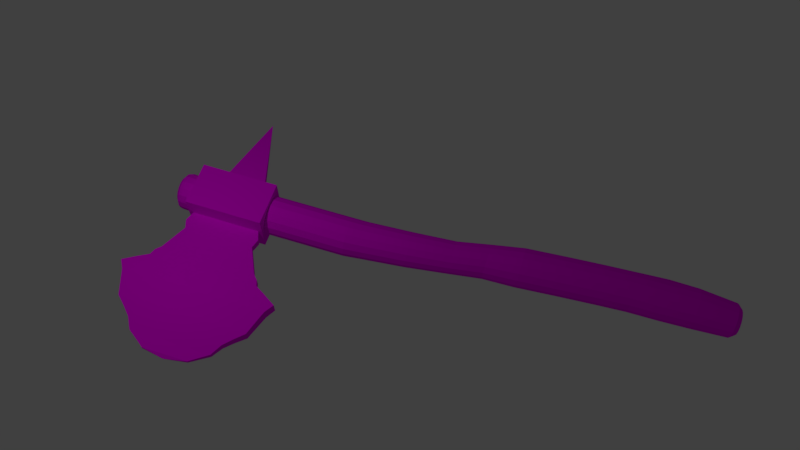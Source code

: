 # Source: tomahawk.blend  (saved by Blender 2.79.0; exported with 4.5.12 LTS)
import bpy
from mathutils import Matrix  # noqa: F401  (used for matrix-valued properties, if any)

bpy.ops.wm.read_factory_settings(use_empty=True)
scene = bpy.context.scene
scene.name = 'Scene'

# ---- collections
col_collection_1 = bpy.data.collections.new('Collection 1'); scene.collection.children.link(col_collection_1)

# ---- images (referenced by path relative to the original .blend; pixels are not part of the script)
import os
ASSET_DIR = os.environ.get("B2B_ASSET_DIR", "")  # directory of the original .blend (textures are referenced by path, not embedded)
HERE = os.path.dirname(os.path.abspath(__file__))  # packed textures are extracted next to this script under _unpacked/

def load_image(name, relpath, width, height, colorspace="sRGB"):
    """Load a texture the original file referenced (path relative to the .blend, or extracted next to this script)."""
    p = next((c for c in (os.path.join(HERE, relpath), os.path.join(ASSET_DIR, relpath)) if relpath and os.path.exists(c)), "")
    if p:
        img = bpy.data.images.load(p, check_existing=True)
        img.name = name
    else:  # same state as the original file: an image datablock whose file is absent (Cycles renders it pink)
        img = bpy.data.images.new(name, width, height)
        img.source = "FILE"
        img.filepath = "//" + (relpath or name)
    img.colorspace_settings.name = colorspace
    return img
img_colors_png = load_image('colors.png', 'colors.png', 1024, 1024, 'sRGB')

# ---- materials (node trees are filled in below, after node groups)
mat_material_001 = bpy.data.materials.new('Material.001')
mat_material_001.alpha_threshold = 0.0
mat_material_001.roughness = 0.5

# ---- material node trees
mat_material_001.use_nodes = True; mat_material_001.node_tree.nodes.clear()
_N = mat_material_001.node_tree.nodes; _L = mat_material_001.node_tree.links
n0 = _N.new('ShaderNodeOutputMaterial'); n0.name = 'Material Output'; n0.location = (300, 300)
n1 = _N.new('ShaderNodeBsdfDiffuse'); n1.name = 'Diffuse BSDF'; n1.location = (10, 300)
n2 = _N.new('ShaderNodeTexImage'); n2.name = 'Image Texture'; n2.location = (-183, 324)
n2.width = 140
n2.image = img_colors_png
_L.new(n1.outputs[0], n0.inputs[0])
_L.new(n2.outputs[0], n1.inputs[0])
n0.is_active_output = True

# ---- world
world_world = bpy.data.worlds.new('World'); scene.world = world_world
world_world.color = (0.05088, 0.05088, 0.05088)
world_world.use_sun_shadow = False
world_world.sun_shadow_jitter_overblur = 0.0
world_world.cycles.sampling_method = 'MANUAL'

# ---- cameras
cam_camera_001 = bpy.data.cameras.new('Camera.001')
cam_camera_001.clip_end = 100.0
cam_camera_001.lens = 35.0
cam_camera_001.sensor_width = 32.0
cam_camera_001.sensor_height = 18.0
cam_camera_001.ortho_scale = 7.314
cam_camera_001.dof.focus_distance = 0.0
cam_camera = bpy.data.cameras.new('Camera')
cam_camera.clip_end = 100.0
cam_camera.lens = 35.0
cam_camera.sensor_width = 32.0
cam_camera.sensor_height = 18.0
cam_camera.ortho_scale = 7.314
cam_camera.dof.focus_distance = 0.0

# ---- lights
light_lamp = bpy.data.lights.new('Lamp', 'POINT')
light_lamp.transmission_factor = 0.0
light_lamp.cutoff_distance = 30.0
light_lamp.energy = 100.0
light_lamp.shadow_buffer_clip_start = 1.001
light_lamp.shadow_soft_size = 0.1
light_lamp.shadow_maximum_resolution = 0.006
light_lamp.use_absolute_resolution = True

# ---- meshes
me_plane = bpy.data.meshes.new('Plane')
me_plane.from_pydata([(-0.2211, -0.5224, 18.37), (0.1181, -0.5899, 18.38), (0.4057, -0.7821, 18.38), (0.5978, -1.07, 18.38), (0.6653, -1.409, 18.38), (0.5978, -1.748, 18.38), (0.4057, -2.036, 18.38), (0.1181, -2.228, 18.38), (-0.2211, -2.295, 18.37), (-0.5603, -2.228, 18.37), (-0.8479, -2.036, 18.36), (-1.04, -1.748, 18.36), (-1.108, -1.409, 18.36), (-1.04, -1.07, 18.36), (-0.8479, -0.7821, 18.36), (-0.5603, -0.5899, 18.37), (-0.2112, -0.471, 17.1), (0.128, -0.5385, 17.1), (0.4156, -0.7307, 17.11), (0.6077, -1.018, 17.11), (0.6752, -1.358, 17.11), (0.6077, -1.697, 17.11), (0.4156, -1.984, 17.11), (0.128, -2.243, 17.1), (-0.2112, -2.31, 17.1), (-0.5504, -2.177, 17.09), (-0.838, -1.984, 17.09), (-1.03, -1.697, 17.09), (-1.098, -1.358, 17.09), (-1.03, -1.018, 17.09), (-0.838, -0.7307, 17.09), (-0.5504, -0.5385, 17.09), (-0.2006, -0.4496, 15.74), (0.1386, -0.517, 15.74), (0.4262, -0.7092, 15.75), (0.6183, -0.9968, 15.75), (0.6858, -1.336, 15.75), (0.6183, -1.675, 15.75), (0.4262, -1.963, 15.75), (0.1386, -2.155, 15.74), (-0.2006, -2.223, 15.74), (-0.5398, -2.155, 15.73), (-0.8274, -1.963, 15.73), (-1.02, -1.675, 15.73), (-1.087, -1.336, 15.73), (-1.02, -0.9968, 15.73), (-0.8274, -0.7092, 15.73), (-0.5398, -0.517, 15.73), (-0.1904, -0.3636, 14.42), (0.1488, -0.4311, 14.43), (0.4364, -0.6233, 14.43), (0.6286, -0.9109, 14.43), (0.696, -1.25, 14.43), (0.6286, -1.589, 14.43), (0.4364, -1.877, 14.43), (0.1488, -2.069, 14.43), (-0.1904, -2.137, 14.42), (-0.5296, -2.069, 14.42), (-0.8172, -1.877, 14.41), (-1.009, -1.589, 14.41), (-1.077, -1.25, 14.41), (-1.009, -0.9109, 14.41), (-0.8172, -0.6233, 14.41), (-0.5296, -0.4311, 14.42), (-0.1773, -0.2347, 12.75), (0.1619, -0.3022, 12.75), (0.4495, -0.4944, 12.75), (0.6416, -0.782, 12.76), (0.7091, -1.121, 12.76), (0.6416, -1.46, 12.76), (0.4495, -1.748, 12.75), (0.1619, -1.94, 12.75), (-0.1773, -2.008, 12.75), (-0.5165, -1.94, 12.74), (-0.8041, -1.748, 12.74), (-0.9962, -1.46, 12.74), (-1.064, -1.121, 12.73), (-0.9962, -0.782, 12.74), (-0.8041, -0.4944, 12.74), (-0.5165, -0.3022, 12.74), (-0.1636, -0.08432, 10.98), (0.1756, -0.1518, 10.99), (0.4632, -0.344, 10.99), (0.6554, -0.6316, 11.0), (0.7228, -0.9708, 11.0), (0.6554, -1.31, 11.0), (0.4632, -1.598, 10.99), (0.1756, -1.79, 10.99), (-0.1636, -1.857, 10.98), (-0.5028, -1.79, 10.98), (-0.7904, -1.598, 10.98), (-0.9825, -1.31, 10.97), (-1.05, -0.9708, 10.97), (-0.9825, -0.6316, 10.97), (-0.7904, -0.344, 10.98), (-0.5028, -0.1518, 10.98), (-0.1523, -0.02252, 9.541), (0.1448, -0.08162, 9.545), (0.3966, -0.2499, 9.548), (0.5649, -0.5018, 9.55), (0.624, -0.7989, 9.551), (0.5649, -1.096, 9.55), (0.3966, -1.348, 9.548), (0.1448, -1.516, 9.545), (-0.1523, -1.575, 9.541), (-0.4494, -1.516, 9.537), (-0.7013, -1.348, 9.534), (-0.8696, -1.096, 9.531), (-0.9287, -0.7989, 9.531), (-0.8696, -0.5018, 9.531), (-0.7013, -0.2499, 9.534), (-0.4494, -0.08162, 9.537), (-0.1412, 0.2078, 8.108), (0.141, 0.1517, 8.111), (0.3802, -0.00816, 8.115), (0.54, -0.2474, 8.117), (0.5961, -0.5296, 8.117), (0.54, -0.8117, 8.117), (0.3802, -1.051, 8.115), (0.141, -1.211, 8.111), (-0.1412, -1.267, 8.108), (-0.4233, -1.211, 8.104), (-0.6625, -1.051, 8.101), (-0.8223, -0.8117, 8.099), (-0.8785, -0.5296, 8.098), (-0.8223, -0.2474, 8.099), (-0.6625, -0.008159, 8.101), (-0.4233, 0.1517, 8.104), (-0.1267, 0.4802, 6.255), (0.1764, 0.4199, 6.259), (0.4334, 0.2482, 6.262), (0.6051, -0.008822, 6.265), (0.6654, -0.312, 6.265), (0.6051, -0.6151, 6.265), (0.4334, -0.8721, 6.262), (0.1764, -1.044, 6.259), (-0.1267, -1.104, 6.255), (-0.4299, -1.044, 6.251), (-0.6868, -0.8721, 6.248), (-0.8585, -0.6151, 6.245), (-0.9188, -0.312, 6.244), (-0.8585, -0.008821, 6.245), (-0.6868, 0.2482, 6.248), (-0.4299, 0.4199, 6.251), (-0.1108, 0.7063, 4.208), (0.2095, 0.6426, 4.212), (0.481, 0.4612, 4.216), (0.6624, 0.1896, 4.218), (0.7261, -0.1307, 4.219), (0.6624, -0.4509, 4.218), (0.481, -0.7225, 4.216), (0.2095, -0.9039, 4.212), (-0.1108, -0.9676, 4.208), (-0.431, -0.9039, 4.203), (-0.7025, -0.7225, 4.2), (-0.8839, -0.4509, 4.197), (-0.9477, -0.1307, 4.197), (-0.8839, 0.1896, 4.197), (-0.7025, 0.4612, 4.2), (-0.431, 0.6426, 4.203), (-0.1057, 0.7808, 3.559), (0.2265, 0.7147, 3.564), (0.5082, 0.5265, 3.567), (0.6964, 0.2448, 3.57), (0.7625, -0.08748, 3.571), (0.6964, -0.4198, 3.57), (0.5082, -0.7015, 3.567), (0.2265, -0.8897, 3.564), (-0.1057, -0.9558, 3.559), (-0.438, -0.8897, 3.555), (-0.7196, -0.7015, 3.551), (-0.9078, -0.4198, 3.549), (-0.9739, -0.08748, 3.548), (-0.9078, 0.2448, 3.549), (-0.7196, 0.5265, 3.551), (-0.438, 0.7147, 3.555), (-0.07801, 0.8067, 0.002207), (0.2542, 0.7406, 0.006613), (0.5359, 0.5524, 0.01035), (0.7241, 0.2707, 0.01284), (0.7902, -0.06158, 0.01372), (0.7241, -0.3939, 0.01284), (0.5359, -0.6756, 0.01035), (0.2542, -0.8638, 0.006613), (-0.07801, -0.9299, 0.002207), (-0.4103, -0.8638, -0.002199), (-0.6919, -0.6756, -0.005936), (-0.8801, -0.3939, -0.00843), (-0.9462, -0.06158, -0.009308), (-0.8801, 0.2707, -0.00843), (-0.6919, 0.5524, -0.005936), (-0.4103, 0.7406, -0.002199), (-0.2337, -0.6065, 19.99), (0.05927, -0.6648, 19.99), (0.3077, -0.8308, 19.99), (0.4736, -1.079, 20.0), (0.5319, -1.372, 20.0), (0.4736, -1.665, 20.0), (0.3077, -1.914, 19.99), (0.05927, -2.08, 19.99), (-0.2337, -2.138, 19.99), (-0.5267, -2.08, 19.98), (-0.7751, -1.914, 19.98), (-0.9411, -1.665, 19.98), (-0.9994, -1.372, 19.98), (-0.9411, -1.079, 19.98), (-0.7751, -0.8308, 19.98), (-0.5267, -0.6648, 19.98), (-0.2354, -0.7769, 20.21), (-0.01605, -0.8205, 20.21), (0.1699, -0.9448, 20.21), (0.2942, -1.131, 20.21), (0.3378, -1.35, 20.21), (0.2942, -1.57, 20.21), (0.1699, -1.756, 20.21), (-0.01605, -1.88, 20.21), (-0.2354, -1.923, 20.21), (-0.4548, -1.88, 20.2), (-0.6408, -1.756, 20.2), (-0.765, -1.57, 20.2), (-0.8087, -1.35, 20.2), (-0.765, -1.131, 20.2), (-0.6408, -0.9448, 20.2), (-0.4548, -0.8205, 20.2), (-0.07801, -0.05487, 0.002203), (-0.07544, -0.05538, 0.002237), (-0.07327, -0.05684, 0.002266), (-0.07181, -0.05901, 0.002285), (-0.0713, -0.06158, 0.002293), (-0.07181, -0.06415, 0.002285), (-0.07327, -0.06633, 0.002266), (-0.07544, -0.06778, 0.002237), (-0.07801, -0.06829, 0.002203), (-0.08058, -0.06778, 0.002169), (-0.08275, -0.06633, 0.00214), (-0.08421, -0.06415, 0.002121), (-0.08472, -0.06158, 0.002113), (-0.08421, -0.05901, 0.002121), (-0.08359, -0.05785, 0.002129), (-0.08275, -0.05684, 0.00214), (-0.08058, -0.05538, 0.002169), (0.004543, 0.8408, -3.408), (0.318, 0.7784, -3.406), (0.5838, 0.6008, -3.404), (0.7613, 0.3351, -3.403), (0.8237, 0.02159, -3.402), (0.7613, -0.2919, -3.403), (0.5838, -0.5577, -3.404), (0.318, -0.7352, -3.406), (0.004543, -0.8328, -3.408), (-0.3089, -0.7352, -3.41), (-0.5747, -0.5577, -3.412), (-0.7523, -0.2919, -3.414), (-0.8146, 0.02159, -3.414), (-0.7523, 0.3351, -3.414), (-0.5747, 0.6008, -3.412), (-0.3089, 0.7784, -3.41), (0.008339, 0.8143, -3.895), (0.3218, 0.752, -3.893), (0.5876, 0.5744, -3.891), (0.7651, 0.3087, -3.89), (0.8275, -0.004824, -3.89), (0.7651, -0.3183, -3.89), (0.5876, -0.5841, -3.891), (0.3218, -0.7616, -3.893), (0.008339, -0.824, -3.895), (-0.3051, -0.7616, -3.898), (-0.5709, -0.5841, -3.899), (-0.7485, -0.3183, -3.901), (-0.8108, -0.004824, -3.901), (-0.7485, 0.3087, -3.901), (-0.5709, 0.5744, -3.899), (-0.3051, 0.752, -3.898), (0.009423, 0.7838, -4.035), (0.3078, 0.7245, -4.032), (0.5608, 0.5554, -4.031), (0.7299, 0.3024, -4.03), (0.7892, 0.003981, -4.029), (0.7299, -0.2944, -4.03), (0.5608, -0.5474, -4.031), (0.3078, -0.7165, -4.032), (0.009423, -0.7759, -4.035), (-0.289, -0.7165, -4.037), (-0.542, -0.5474, -4.038), (-0.711, -0.2944, -4.04), (-0.7704, 0.003982, -4.04), (-0.711, 0.3024, -4.04), (-0.542, 0.5554, -4.038), (-0.289, 0.7245, -4.037), (0.01051, 0.5816, -4.174), (0.2383, 0.5363, -4.172), (0.4314, 0.4073, -4.171), (0.5604, 0.2142, -4.17), (0.6058, -0.01363, -4.17), (0.5604, -0.2414, -4.17), (0.4314, -0.4345, -4.171), (0.2383, -0.5636, -4.172), (0.01051, -0.6089, -4.174), (-0.2173, -0.5636, -4.175), (-0.4104, -0.4345, -4.177), (-0.5394, -0.2414, -4.178), (-0.5847, -0.01363, -4.178), (-0.5394, 0.2142, -4.178), (-0.4104, 0.4073, -4.177), (-0.2173, 0.5363, -4.175), (-0.03189, -1.126, -2.62), (-0.2082, -0.98, -2.548), (-0.2216, -0.98, -0.8213), (0.154, -0.9781, -2.545), (0.1406, -0.9781, -0.8186), (0.1703, 1.426, -0.0174), (-0.2995, 3.729, 1.167), (0.1963, 1.432, -3.354), (-0.1969, 1.43, -3.357), (-0.2229, 1.424, -0.0204), (-0.2551, 3.738, -4.538), (-0.178, 0.9699, -3.186), (0.1747, 0.9718, -3.183), (0.2675, 3.733, -4.534), (0.2232, 3.724, 1.171), (0.2015, 3.466, 0.7295), (0.2391, 3.474, -4.093), (-0.2285, 3.471, -4.097), (-0.2661, 3.463, 0.726), (0.1923, 3.187, 0.6288), (0.2283, 3.194, -3.993), (-0.2013, 0.9653, -0.1928), (0.1514, 0.9672, -0.1901), (-0.2199, 3.191, -3.997), (-0.2559, 3.184, 0.6253), (0.1735, 2.963, 0.4173), (0.2063, 2.97, -3.784), (-0.2011, 2.967, -3.787), (-0.2338, 2.96, 0.4142), (-0.207, 1.811, -0.1464), (-0.183, 1.816, -3.23), (0.1803, 1.818, -3.227), (0.1563, 1.813, -0.1436), (-0.3226, 4.081, 1.744), (-0.2692, 4.093, -5.115), (0.2949, 4.097, -5.111), (0.2415, 4.086, 1.749), (-0.3474, 4.492, 1.498), (-0.2978, 4.502, -4.869), (0.3196, 4.506, -4.864), (0.27, 4.496, 1.503), (-0.3384, 4.741, 1.413), (-0.2901, 4.751, -4.782), (0.3106, 4.755, -4.778), (0.2623, 4.745, 1.417), (-0.2938, 5.613, 1.134), (-0.2499, 5.622, -4.502), (0.266, 5.626, -4.498), (0.2221, 5.617, 1.138), (-0.2508, 6.013, 0.7012), (-0.2136, 6.021, -4.067), (0.2229, 6.024, -4.064), (0.1857, 6.016, 0.7045), (-0.2255, 6.354, 0.3699), (-0.1936, 6.36, -3.735), (0.1822, 6.363, -3.732), (0.1502, 6.356, 0.3727), (-0.1555, 6.847, 0.09186), (-0.1278, 6.853, -3.454), (0.1163, 6.855, -3.452), (0.08867, 6.849, 0.09372), (-0.1239, 7.248, -0.496), (-0.1054, 7.251, -2.865), (0.08197, 7.253, -2.863), (0.06351, 7.249, -0.4946), (-0.08689, 7.386, -0.6826), (-0.07135, 7.389, -2.677), (0.07224, 7.39, -2.676), (0.0567, 7.387, -0.6815), (-0.02828, 7.545, -1.564), (-0.02648, 7.545, -1.795), (0.0007118, 7.545, -1.794), (-0.001086, 7.545, -1.564), (-0.01889, 7.559, -1.64), (-0.01829, 7.559, -1.718), (-0.009129, 7.559, -1.718), (-0.009735, 7.559, -1.64), (-1.0, -1.0, 0.0), (1.0, -1.0, 0.0), (-1.0, 1.0, 0.0), (1.0, 1.0, 0.0), (-1.0, -1.0, -3.412), (1.0, -1.0, -3.412), (-1.0, 1.0, -3.412), (1.0, 1.0, -3.412), (-0.2225, -1.137, -2.619), (-0.237, -1.137, -0.7505), (0.1695, -1.135, -2.616), (0.1549, -1.135, -0.7475), (-0.03448, -4.524, -1.69), (-0.03459, -4.524, -1.676), (-0.03143, -4.524, -1.69), (-0.03154, -4.524, -1.676)], [], [(29, 45, 44, 28), (23, 39, 38, 22), (30, 46, 45, 29), (17, 33, 32, 16), (24, 40, 39, 23), (31, 47, 46, 30), (18, 34, 33, 17), (25, 41, 40, 24), (16, 32, 47, 31), (19, 35, 34, 18), (26, 42, 41, 25), (35, 19, 20, 36), (27, 43, 42, 26), (21, 37, 36, 20), (28, 44, 43, 27), (22, 38, 37, 21), (43, 59, 58, 42), (36, 52, 51, 35), (37, 53, 52, 36), (59, 43, 44, 60), (38, 54, 53, 37), (45, 61, 60, 44), (39, 55, 54, 38), (46, 62, 61, 45), (33, 49, 48, 32), (40, 56, 55, 39), (47, 63, 62, 46), (34, 50, 49, 33), (41, 57, 56, 40), (32, 48, 63, 47), (35, 51, 50, 34), (42, 58, 57, 41), (62, 78, 77, 61), (55, 71, 70, 54), (49, 65, 64, 48), (56, 72, 71, 55), (78, 62, 63, 79), (50, 66, 65, 49), (57, 73, 72, 56), (48, 64, 79, 63), (51, 67, 66, 50), (58, 74, 73, 57), (52, 68, 67, 51), (59, 75, 74, 58), (53, 69, 68, 52), (60, 76, 75, 59), (54, 70, 69, 53), (61, 77, 76, 60), (66, 82, 81, 65), (79, 95, 94, 78), (73, 89, 88, 72), (64, 80, 95, 79), (82, 66, 67, 83), (89, 73, 74, 90), (68, 84, 83, 67), (75, 91, 90, 74), (69, 85, 84, 68), (76, 92, 91, 75), (70, 86, 85, 69), (77, 93, 92, 76), (71, 87, 86, 70), (78, 94, 93, 77), (65, 81, 80, 64), (72, 88, 87, 71), (83, 99, 98, 82), (90, 106, 105, 89), (84, 100, 99, 83), (91, 107, 106, 90), (85, 101, 100, 84), (92, 108, 107, 91), (86, 102, 101, 85), (93, 109, 108, 92), (87, 103, 102, 86), (94, 110, 109, 93), (81, 97, 96, 80), (88, 104, 103, 87), (95, 111, 110, 94), (82, 98, 97, 81), (89, 105, 104, 88), (80, 96, 111, 95), (101, 117, 116, 100), (108, 124, 123, 107), (102, 118, 117, 101), (109, 125, 124, 108), (118, 102, 103, 119), (125, 109, 110, 126), (97, 113, 112, 96), (104, 120, 119, 103), (111, 127, 126, 110), (98, 114, 113, 97), (105, 121, 120, 104), (96, 112, 127, 111), (99, 115, 114, 98), (106, 122, 121, 105), (100, 116, 115, 99), (107, 123, 122, 106), (119, 135, 134, 118), (113, 129, 128, 112), (126, 142, 141, 125), (120, 136, 135, 119), (127, 143, 142, 126), (129, 113, 114, 130), (121, 137, 136, 120), (112, 128, 143, 127), (115, 131, 130, 114), (122, 138, 137, 121), (116, 132, 131, 115), (123, 139, 138, 122), (117, 133, 132, 116), (124, 140, 139, 123), (118, 134, 133, 117), (125, 141, 140, 124), (137, 153, 152, 136), (130, 146, 145, 129), (128, 144, 159, 143), (131, 147, 146, 130), (153, 137, 138, 154), (132, 148, 147, 131), (139, 155, 154, 138), (133, 149, 148, 132), (140, 156, 155, 139), (134, 150, 149, 133), (141, 157, 156, 140), (135, 151, 150, 134), (142, 158, 157, 141), (129, 145, 144, 128), (136, 152, 151, 135), (143, 159, 158, 142), (154, 170, 169, 153), (148, 164, 163, 147), (155, 171, 170, 154), (164, 148, 149, 165), (156, 172, 171, 155), (150, 166, 165, 149), (157, 173, 172, 156), (151, 167, 166, 150), (158, 174, 173, 157), (145, 161, 160, 144), (152, 168, 167, 151), (159, 175, 174, 158), (146, 162, 161, 145), (153, 169, 168, 152), (144, 160, 175, 159), (147, 163, 162, 146), (173, 189, 188, 172), (166, 182, 181, 165), (167, 183, 182, 166), (174, 190, 189, 173), (168, 184, 183, 167), (175, 191, 190, 174), (162, 178, 177, 161), (169, 185, 184, 168), (191, 175, 160, 176), (163, 179, 178, 162), (170, 186, 185, 169), (164, 180, 179, 163), (171, 187, 186, 170), (165, 181, 180, 164), (172, 188, 187, 171), (3, 195, 196, 4), (161, 177, 176, 160), (202, 203, 11, 10), (196, 197, 5, 4), (203, 204, 12, 11), (197, 198, 6, 5), (204, 205, 13, 12), (198, 199, 7, 6), (205, 206, 14, 13), (199, 200, 8, 7), (206, 207, 15, 14), (193, 194, 2, 1), (200, 201, 9, 8), (207, 192, 0, 15), (194, 195, 3, 2), (201, 202, 10, 9), (218, 219, 203, 202), (211, 212, 196, 195), (212, 213, 197, 196), (203, 219, 220, 204), (213, 214, 198, 197), (220, 221, 205, 204), (214, 215, 199, 198), (221, 222, 206, 205), (208, 209, 193, 192), (215, 216, 200, 199), (222, 223, 207, 206), (209, 210, 194, 193), (216, 217, 201, 200), (223, 208, 192, 207), (210, 211, 195, 194), (217, 218, 202, 201), (214, 213, 220, 219), (212, 211, 222, 221), (215, 214, 219, 218), (208, 223, 210, 209), (213, 212, 221, 220), (183, 231, 230, 182), (177, 225, 224, 176), (28, 12, 13, 29), (184, 232, 231, 183), (191, 240, 239, 190), (178, 226, 225, 177), (232, 184, 185, 233), (176, 224, 240, 191), (179, 227, 226, 178), (186, 234, 233, 185), (180, 228, 227, 179), (187, 235, 234, 186), (181, 229, 228, 180), (188, 236, 235, 187), (182, 230, 229, 181), (189, 237, 236, 188), (15, 31, 30, 14), (8, 24, 23, 7), (2, 18, 17, 1), (9, 25, 24, 8), (3, 19, 18, 2), (10, 26, 25, 9), (4, 20, 19, 3), (11, 27, 26, 10), (12, 28, 27, 11), (6, 22, 21, 5), (211, 210, 223, 222), (0, 16, 31, 15), (14, 30, 29, 13), (7, 23, 22, 6), (190, 239, 238, 237, 189), (1, 17, 16, 0), (245, 261, 260, 244), (268, 284, 283, 267), (262, 278, 277, 261), (269, 285, 284, 268), (302, 291, 292, 301), (278, 262, 263, 279), (270, 286, 285, 269), (264, 280, 279, 263), (271, 287, 286, 270), (258, 274, 273, 257), (265, 281, 280, 264), (272, 288, 287, 271), (259, 275, 274, 258), (266, 282, 281, 265), (257, 273, 288, 272), (260, 276, 275, 259), (267, 283, 282, 266), (261, 277, 276, 260), (301, 292, 293, 300), (330, 324, 329, 333), (274, 290, 289, 273), (287, 303, 302, 286), (281, 297, 296, 280), (288, 304, 303, 287), (290, 274, 275, 291), (297, 281, 282, 298), (273, 289, 304, 288), (276, 292, 291, 275), (283, 299, 298, 282), (277, 293, 292, 276), (284, 300, 299, 283), (278, 294, 293, 277), (285, 301, 300, 284), (300, 293, 294, 299), (279, 295, 294, 278), (286, 302, 301, 285), (290, 303, 304, 289), (280, 296, 295, 279), (242, 258, 257, 241), (256, 272, 271, 255), (249, 265, 264, 248), (243, 259, 258, 242), (250, 266, 265, 249), (244, 260, 259, 243), (251, 267, 266, 250), (295, 296, 297, 298), (267, 251, 252, 268), (299, 294, 295, 298), (246, 262, 261, 245), (253, 269, 268, 252), (302, 303, 290, 291), (247, 263, 262, 246), (254, 270, 269, 253), (241, 257, 272, 256), (255, 271, 270, 254), (309, 308, 306, 307), (318, 340, 341, 319), (323, 311, 315, 322), (313, 335, 336, 312), (320, 319, 311, 323), (327, 310, 314, 326), (337, 330, 333, 334), (331, 325, 324, 330), (329, 328, 332, 333), (334, 333, 332, 335), (317, 312, 310, 327), (329, 323, 322, 328), (314, 334, 335, 313), (327, 326, 316, 317), (310, 337, 334, 314), (336, 331, 330, 337), (312, 336, 337, 310), (324, 320, 323, 329), (325, 321, 320, 324), (332, 328, 325, 331), (352, 356, 357, 353), (335, 332, 331, 336), (328, 322, 321, 325), (326, 314, 313, 316), (316, 313, 312, 317), (322, 315, 318, 321), (321, 318, 319, 320), (341, 345, 342, 338), (315, 339, 340, 318), (319, 341, 338, 311), (311, 338, 339, 315), (343, 347, 348, 344), (340, 344, 345, 341), (339, 343, 344, 340), (338, 342, 343, 339), (349, 353, 350, 346), (342, 346, 347, 343), (345, 349, 346, 342), (344, 348, 349, 345), (368, 372, 373, 369), (348, 352, 353, 349), (347, 351, 352, 348), (346, 350, 351, 347), (351, 355, 356, 352), (353, 357, 354, 350), (350, 354, 355, 351), (357, 361, 358, 354), (359, 363, 364, 360), (356, 360, 361, 357), (355, 359, 360, 356), (354, 358, 359, 355), (365, 369, 366, 362), (358, 362, 363, 359), (361, 365, 362, 358), (360, 364, 365, 361), (366, 370, 371, 367), (364, 368, 369, 365), (363, 367, 368, 364), (362, 366, 367, 363), (369, 373, 370, 366), (367, 371, 372, 368), (373, 377, 374, 370), (375, 379, 380, 376), (372, 376, 377, 373), (371, 375, 376, 372), (370, 374, 375, 371), (381, 380, 379, 378), (374, 378, 379, 375), (377, 381, 378, 374), (376, 380, 381, 377), (382, 383, 385, 384), (386, 388, 389, 387), (383, 387, 389, 385), (384, 388, 386, 382), (385, 389, 388, 384), (382, 386, 387, 383), (5, 21, 20, 4), (216, 215, 218, 217), (192, 193, 1, 0), (248, 264, 263, 247), (390, 394, 395, 391), (309, 393, 392, 308), (306, 390, 391, 307), (307, 391, 393, 309), (308, 392, 390, 306), (397, 395, 394, 396), (391, 395, 397, 393), (392, 396, 394, 390), (393, 397, 396, 392)])
_uv = me_plane.uv_layers.new(name='UVMap')
_uv.uv.foreach_set('vector', [0.1364, 0.7638, 0.136, 0.7625, 0.136, 0.7625, 0.1364, 0.7638, 0.1364, 0.7639, 0.136, 0.7626, 0.136, 0.7626, 0.1364, 0.7639, 0.1364, 0.7638, 0.136, 0.7625, 0.136, 0.7625, 0.1364, 0.7638, 0.1364, 0.7638, 0.136, 0.7625, 0.136, 0.7625, 0.1364, 0.7638, 0.1364, 0.7638, 0.136, 0.7626, 0.136, 0.7626, 0.1364, 0.7639, 0.1364, 0.7638, 0.136, 0.7625, 0.136, 0.7625, 0.1364, 0.7638, 0.1364, 0.7638, 0.136, 0.7625, 0.136, 0.7625, 0.1364, 0.7638, 0.1364, 0.7638, 0.136, 0.7626, 0.136, 0.7626, 0.1364, 0.7638, 0.1364, 0.7638, 0.136, 0.7625, 0.136, 0.7625, 0.1364, 0.7638, 0.1364, 0.7638, 0.136, 0.7625, 0.136, 0.7625, 0.1364, 0.7638, 0.1364, 0.7638, 0.136, 0.7626, 0.136, 0.7626, 0.1364, 0.7638, 0.136, 0.7625, 0.1364, 0.7638, 0.1364, 0.7639, 0.136, 0.7625, 0.1364, 0.7638, 0.136, 0.7625, 0.136, 0.7626, 0.1364, 0.7638, 0.1364, 0.7639, 0.136, 0.7626, 0.136, 0.7625, 0.1364, 0.7639, 0.1364, 0.7638, 0.136, 0.7625, 0.136, 0.7625, 0.1364, 0.7638, 0.1364, 0.7639, 0.136, 0.7626, 0.136, 0.7626, 0.1364, 0.7639, 0.136, 0.7625, 0.1357, 0.7613, 0.1357, 0.7614, 0.136, 0.7626, 0.136, 0.7625, 0.1357, 0.7613, 0.1357, 0.7613, 0.136, 0.7625, 0.136, 0.7626, 0.1357, 0.7614, 0.1357, 0.7613, 0.136, 0.7625, 0.1357, 0.7613, 0.136, 0.7625, 0.136, 0.7625, 0.1357, 0.7613, 0.136, 0.7626, 0.1357, 0.7614, 0.1357, 0.7614, 0.136, 0.7626, 0.136, 0.7625, 0.1357, 0.7613, 0.1357, 0.7613, 0.136, 0.7625, 0.136, 0.7626, 0.1357, 0.7614, 0.1357, 0.7614, 0.136, 0.7626, 0.136, 0.7625, 0.1356, 0.7613, 0.1357, 0.7613, 0.136, 0.7625, 0.136, 0.7625, 0.1356, 0.7613, 0.1356, 0.7613, 0.136, 0.7625, 0.136, 0.7626, 0.1357, 0.7614, 0.1357, 0.7614, 0.136, 0.7626, 0.136, 0.7625, 0.1356, 0.7613, 0.1356, 0.7613, 0.136, 0.7625, 0.136, 0.7625, 0.1357, 0.7613, 0.1356, 0.7613, 0.136, 0.7625, 0.136, 0.7626, 0.1357, 0.7614, 0.1357, 0.7614, 0.136, 0.7626, 0.136, 0.7625, 0.1356, 0.7613, 0.1356, 0.7613, 0.136, 0.7625, 0.136, 0.7625, 0.1357, 0.7613, 0.1357, 0.7613, 0.136, 0.7625, 0.136, 0.7626, 0.1357, 0.7614, 0.1357, 0.7614, 0.136, 0.7626, 0.1356, 0.7613, 0.1351, 0.7593, 0.1351, 0.7594, 0.1357, 0.7613, 0.1357, 0.7614, 0.1351, 0.7595, 0.1351, 0.7595, 0.1357, 0.7614, 0.1356, 0.7613, 0.1351, 0.7593, 0.1351, 0.7593, 0.1356, 0.7613, 0.1357, 0.7614, 0.1351, 0.7595, 0.1351, 0.7595, 0.1357, 0.7614, 0.1351, 0.7593, 0.1356, 0.7613, 0.1356, 0.7613, 0.1351, 0.7593, 0.1357, 0.7613, 0.1351, 0.7593, 0.1351, 0.7593, 0.1356, 0.7613, 0.1357, 0.7614, 0.1351, 0.7595, 0.1351, 0.7595, 0.1357, 0.7614, 0.1356, 0.7613, 0.1351, 0.7593, 0.1351, 0.7593, 0.1356, 0.7613, 0.1357, 0.7613, 0.1351, 0.7594, 0.1351, 0.7593, 0.1357, 0.7613, 0.1357, 0.7614, 0.1351, 0.7594, 0.1351, 0.7595, 0.1357, 0.7614, 0.1357, 0.7613, 0.1351, 0.7594, 0.1351, 0.7594, 0.1357, 0.7613, 0.1357, 0.7613, 0.1351, 0.7594, 0.1351, 0.7594, 0.1357, 0.7614, 0.1357, 0.7614, 0.1351, 0.7594, 0.1351, 0.7594, 0.1357, 0.7613, 0.1357, 0.7613, 0.1351, 0.7594, 0.1351, 0.7594, 0.1357, 0.7613, 0.1357, 0.7614, 0.1351, 0.7595, 0.1351, 0.7594, 0.1357, 0.7614, 0.1357, 0.7613, 0.1351, 0.7594, 0.1351, 0.7594, 0.1357, 0.7613, 0.1351, 0.7593, 0.1345, 0.7572, 0.1345, 0.7572, 0.1351, 0.7593, 0.1351, 0.7593, 0.1345, 0.7572, 0.1345, 0.7572, 0.1351, 0.7593, 0.1351, 0.7595, 0.1346, 0.7574, 0.1346, 0.7574, 0.1351, 0.7595, 0.1351, 0.7593, 0.1345, 0.7572, 0.1345, 0.7572, 0.1351, 0.7593, 0.1345, 0.7572, 0.1351, 0.7593, 0.1351, 0.7594, 0.1345, 0.7572, 0.1346, 0.7574, 0.1351, 0.7595, 0.1351, 0.7594, 0.1345, 0.7573, 0.1351, 0.7594, 0.1345, 0.7573, 0.1345, 0.7572, 0.1351, 0.7594, 0.1351, 0.7594, 0.1345, 0.7573, 0.1345, 0.7573, 0.1351, 0.7594, 0.1351, 0.7594, 0.1345, 0.7573, 0.1345, 0.7573, 0.1351, 0.7594, 0.1351, 0.7594, 0.1345, 0.7573, 0.1345, 0.7573, 0.1351, 0.7594, 0.1351, 0.7595, 0.1345, 0.7574, 0.1345, 0.7573, 0.1351, 0.7594, 0.1351, 0.7594, 0.1345, 0.7572, 0.1345, 0.7573, 0.1351, 0.7594, 0.1351, 0.7595, 0.1345, 0.7574, 0.1345, 0.7574, 0.1351, 0.7595, 0.1351, 0.7593, 0.1345, 0.7572, 0.1345, 0.7572, 0.1351, 0.7594, 0.1351, 0.7593, 0.1345, 0.7572, 0.1345, 0.7572, 0.1351, 0.7593, 0.1351, 0.7595, 0.1346, 0.7574, 0.1345, 0.7574, 0.1351, 0.7595, 0.1345, 0.7572, 0.134, 0.7556, 0.134, 0.7555, 0.1345, 0.7572, 0.1345, 0.7573, 0.1341, 0.7557, 0.1341, 0.7557, 0.1346, 0.7574, 0.1345, 0.7573, 0.1341, 0.7556, 0.134, 0.7556, 0.1345, 0.7572, 0.1345, 0.7573, 0.1341, 0.7557, 0.1341, 0.7557, 0.1345, 0.7573, 0.1345, 0.7573, 0.1341, 0.7557, 0.1341, 0.7556, 0.1345, 0.7573, 0.1345, 0.7573, 0.1341, 0.7556, 0.1341, 0.7557, 0.1345, 0.7573, 0.1345, 0.7574, 0.1341, 0.7557, 0.1341, 0.7557, 0.1345, 0.7573, 0.1345, 0.7572, 0.134, 0.7556, 0.1341, 0.7556, 0.1345, 0.7573, 0.1345, 0.7574, 0.1341, 0.7558, 0.1341, 0.7557, 0.1345, 0.7574, 0.1345, 0.7572, 0.134, 0.7555, 0.134, 0.7556, 0.1345, 0.7572, 0.1345, 0.7572, 0.134, 0.7555, 0.134, 0.7555, 0.1345, 0.7572, 0.1346, 0.7574, 0.1341, 0.7558, 0.1341, 0.7558, 0.1345, 0.7574, 0.1345, 0.7572, 0.134, 0.7555, 0.134, 0.7555, 0.1345, 0.7572, 0.1345, 0.7572, 0.134, 0.7555, 0.134, 0.7555, 0.1345, 0.7572, 0.1346, 0.7574, 0.1341, 0.7557, 0.1341, 0.7558, 0.1346, 0.7574, 0.1345, 0.7572, 0.134, 0.7555, 0.134, 0.7555, 0.1345, 0.7572, 0.1341, 0.7557, 0.1335, 0.7537, 0.1335, 0.7537, 0.1341, 0.7556, 0.1341, 0.7556, 0.1335, 0.7536, 0.1335, 0.7537, 0.1341, 0.7557, 0.1341, 0.7557, 0.1335, 0.7538, 0.1335, 0.7537, 0.1341, 0.7557, 0.134, 0.7556, 0.1335, 0.7536, 0.1335, 0.7536, 0.1341, 0.7556, 0.1335, 0.7538, 0.1341, 0.7557, 0.1341, 0.7558, 0.1335, 0.7538, 0.1335, 0.7536, 0.134, 0.7556, 0.134, 0.7555, 0.1335, 0.7535, 0.134, 0.7555, 0.1335, 0.7535, 0.1335, 0.7535, 0.134, 0.7555, 0.1341, 0.7558, 0.1335, 0.7538, 0.1335, 0.7538, 0.1341, 0.7558, 0.134, 0.7555, 0.1335, 0.7535, 0.1335, 0.7535, 0.134, 0.7555, 0.134, 0.7555, 0.1335, 0.7535, 0.1335, 0.7535, 0.134, 0.7555, 0.1341, 0.7557, 0.1336, 0.7538, 0.1335, 0.7538, 0.1341, 0.7558, 0.134, 0.7555, 0.1335, 0.7535, 0.1335, 0.7535, 0.134, 0.7555, 0.134, 0.7556, 0.1335, 0.7536, 0.1335, 0.7535, 0.134, 0.7555, 0.1341, 0.7557, 0.1335, 0.7537, 0.1336, 0.7538, 0.1341, 0.7557, 0.1341, 0.7556, 0.1335, 0.7537, 0.1335, 0.7536, 0.134, 0.7556, 0.1341, 0.7557, 0.1335, 0.7537, 0.1335, 0.7537, 0.1341, 0.7557, 0.1335, 0.7538, 0.1327, 0.7506, 0.1326, 0.7506, 0.1335, 0.7538, 0.1335, 0.7535, 0.1326, 0.7504, 0.1326, 0.7504, 0.1335, 0.7535, 0.1335, 0.7535, 0.1326, 0.7504, 0.1326, 0.7504, 0.1335, 0.7536, 0.1335, 0.7538, 0.1327, 0.7506, 0.1327, 0.7506, 0.1335, 0.7538, 0.1335, 0.7535, 0.1326, 0.7504, 0.1326, 0.7504, 0.1335, 0.7535, 0.1326, 0.7504, 0.1335, 0.7535, 0.1335, 0.7535, 0.1326, 0.7504, 0.1336, 0.7538, 0.1327, 0.7506, 0.1327, 0.7506, 0.1335, 0.7538, 0.1335, 0.7535, 0.1326, 0.7504, 0.1326, 0.7504, 0.1335, 0.7535, 0.1335, 0.7536, 0.1326, 0.7505, 0.1326, 0.7504, 0.1335, 0.7535, 0.1335, 0.7537, 0.1326, 0.7506, 0.1327, 0.7506, 0.1336, 0.7538, 0.1335, 0.7537, 0.1326, 0.7505, 0.1326, 0.7505, 0.1335, 0.7536, 0.1335, 0.7537, 0.1326, 0.7505, 0.1326, 0.7506, 0.1335, 0.7537, 0.1335, 0.7537, 0.1326, 0.7506, 0.1326, 0.7505, 0.1335, 0.7537, 0.1335, 0.7536, 0.1326, 0.7505, 0.1326, 0.7505, 0.1335, 0.7537, 0.1335, 0.7538, 0.1326, 0.7506, 0.1326, 0.7506, 0.1335, 0.7537, 0.1335, 0.7536, 0.1326, 0.7504, 0.1326, 0.7505, 0.1335, 0.7536, 0.1327, 0.7506, 0.1317, 0.7472, 0.1317, 0.7472, 0.1327, 0.7506, 0.1326, 0.7504, 0.1317, 0.7471, 0.1317, 0.7471, 0.1326, 0.7504, 0.1326, 0.7504, 0.1317, 0.7471, 0.1316, 0.7471, 0.1326, 0.7504, 0.1326, 0.7505, 0.1317, 0.7471, 0.1317, 0.7471, 0.1326, 0.7504, 0.1317, 0.7472, 0.1327, 0.7506, 0.1326, 0.7506, 0.1317, 0.7472, 0.1326, 0.7505, 0.1317, 0.7472, 0.1317, 0.7471, 0.1326, 0.7505, 0.1326, 0.7505, 0.1317, 0.7471, 0.1317, 0.7472, 0.1326, 0.7506, 0.1326, 0.7506, 0.1317, 0.7472, 0.1317, 0.7472, 0.1326, 0.7505, 0.1326, 0.7505, 0.1317, 0.7471, 0.1317, 0.7471, 0.1326, 0.7505, 0.1326, 0.7506, 0.1317, 0.7472, 0.1317, 0.7472, 0.1326, 0.7506, 0.1326, 0.7504, 0.1316, 0.7471, 0.1317, 0.7471, 0.1326, 0.7505, 0.1327, 0.7506, 0.1317, 0.7472, 0.1317, 0.7472, 0.1326, 0.7506, 0.1326, 0.7504, 0.1316, 0.7471, 0.1316, 0.7471, 0.1326, 0.7504, 0.1326, 0.7504, 0.1317, 0.7471, 0.1317, 0.7471, 0.1326, 0.7504, 0.1327, 0.7506, 0.1317, 0.7472, 0.1317, 0.7472, 0.1327, 0.7506, 0.1326, 0.7504, 0.1316, 0.7471, 0.1316, 0.7471, 0.1326, 0.7504, 0.1317, 0.7472, 0.1316, 0.7468, 0.1316, 0.7468, 0.1317, 0.7472, 0.1317, 0.7472, 0.1316, 0.7468, 0.1316, 0.7468, 0.1317, 0.7471, 0.1317, 0.7471, 0.1316, 0.7467, 0.1316, 0.7468, 0.1317, 0.7472, 0.1316, 0.7468, 0.1317, 0.7472, 0.1317, 0.7472, 0.1316, 0.7468, 0.1317, 0.7471, 0.1316, 0.7467, 0.1316, 0.7467, 0.1317, 0.7471, 0.1317, 0.7472, 0.1316, 0.7468, 0.1316, 0.7468, 0.1317, 0.7472, 0.1316, 0.7471, 0.1315, 0.7467, 0.1316, 0.7467, 0.1317, 0.7471, 0.1317, 0.7472, 0.1316, 0.7468, 0.1316, 0.7468, 0.1317, 0.7472, 0.1316, 0.7471, 0.1315, 0.7467, 0.1315, 0.7467, 0.1316, 0.7471, 0.1317, 0.7471, 0.1316, 0.7467, 0.1315, 0.7467, 0.1317, 0.7471, 0.1317, 0.7472, 0.1316, 0.7468, 0.1316, 0.7468, 0.1317, 0.7472, 0.1316, 0.7471, 0.1315, 0.7467, 0.1315, 0.7467, 0.1316, 0.7471, 0.1317, 0.7471, 0.1316, 0.7468, 0.1316, 0.7467, 0.1317, 0.7471, 0.1317, 0.7472, 0.1316, 0.7468, 0.1316, 0.7468, 0.1317, 0.7472, 0.1317, 0.7471, 0.1315, 0.7467, 0.1315, 0.7467, 0.1316, 0.7471, 0.1317, 0.7471, 0.1316, 0.7468, 0.1316, 0.7468, 0.1317, 0.7471, 0.1315, 0.7467, 0.1289, 0.7367, 0.1286, 0.7361, 0.1316, 0.7467, 0.1316, 0.7468, 0.1292, 0.7387, 0.1293, 0.7388, 0.1316, 0.7468, 0.1316, 0.7468, 0.1291, 0.7385, 0.1292, 0.7387, 0.1316, 0.7468, 0.1315, 0.7467, 0.129, 0.7372, 0.1289, 0.7367, 0.1315, 0.7467, 0.1316, 0.7468, 0.129, 0.7383, 0.1291, 0.7385, 0.1316, 0.7468, 0.1315, 0.7467, 0.1292, 0.7376, 0.129, 0.7372, 0.1315, 0.7467, 0.1316, 0.7468, 0.1293, 0.7385, 0.1293, 0.7383, 0.1316, 0.7467, 0.1316, 0.7468, 0.1289, 0.7379, 0.129, 0.7383, 0.1316, 0.7468, 0.1292, 0.7376, 0.1315, 0.7467, 0.1315, 0.7467, 0.1293, 0.738, 0.1316, 0.7468, 0.1293, 0.7387, 0.1293, 0.7385, 0.1316, 0.7468, 0.1316, 0.7468, 0.1288, 0.7375, 0.1289, 0.7379, 0.1316, 0.7468, 0.1316, 0.7468, 0.1293, 0.7388, 0.1293, 0.7387, 0.1316, 0.7468, 0.1316, 0.7467, 0.1287, 0.7369, 0.1288, 0.7375, 0.1316, 0.7468, 0.1316, 0.7468, 0.1293, 0.7388, 0.1293, 0.7388, 0.1316, 0.7468, 0.1316, 0.7467, 0.1286, 0.7361, 0.1287, 0.7369, 0.1316, 0.7467, 0.1367, 0.7651, 0.1375, 0.7677, 0.1375, 0.7679, 0.1367, 0.7651, 0.1316, 0.7467, 0.1293, 0.7383, 0.1293, 0.738, 0.1315, 0.7467, 0.1371, 0.7666, 0.1371, 0.7665, 0.1367, 0.7649, 0.1367, 0.7649, 0.1375, 0.7679, 0.1374, 0.7677, 0.1367, 0.7651, 0.1367, 0.7651, 0.1371, 0.7665, 0.1371, 0.7665, 0.1367, 0.7649, 0.1367, 0.7649, 0.1374, 0.7677, 0.1374, 0.7674, 0.1367, 0.765, 0.1367, 0.7651, 0.1371, 0.7665, 0.1371, 0.7666, 0.1367, 0.7649, 0.1367, 0.7649, 0.1374, 0.7674, 0.1373, 0.7671, 0.1367, 0.765, 0.1367, 0.765, 0.1371, 0.7666, 0.1372, 0.7666, 0.1367, 0.7649, 0.1367, 0.7649, 0.1373, 0.7671, 0.1372, 0.7669, 0.1367, 0.765, 0.1367, 0.765, 0.1372, 0.7666, 0.1372, 0.7667, 0.1367, 0.7649, 0.1367, 0.7649, 0.1373, 0.7672, 0.1374, 0.7674, 0.1367, 0.765, 0.1367, 0.765, 0.1372, 0.7669, 0.1372, 0.7667, 0.1367, 0.7649, 0.1367, 0.765, 0.1372, 0.7667, 0.1373, 0.7669, 0.1367, 0.7649, 0.1367, 0.7649, 0.1374, 0.7674, 0.1375, 0.7677, 0.1367, 0.7651, 0.1367, 0.765, 0.1372, 0.7667, 0.1371, 0.7666, 0.1367, 0.7649, 0.1367, 0.7649, 0.1371, 0.7667, 0.1371, 0.7666, 0.1371, 0.7665, 0.1371, 0.7666, 0.1376, 0.768, 0.1377, 0.7686, 0.1375, 0.7679, 0.1375, 0.7677, 0.1377, 0.7686, 0.1375, 0.7681, 0.1374, 0.7677, 0.1375, 0.7679, 0.1371, 0.7665, 0.1371, 0.7666, 0.1371, 0.7666, 0.1371, 0.7665, 0.1375, 0.7681, 0.1373, 0.7677, 0.1374, 0.7674, 0.1374, 0.7677, 0.1371, 0.7666, 0.1372, 0.7666, 0.1371, 0.7666, 0.1371, 0.7665, 0.1373, 0.7677, 0.1372, 0.7674, 0.1373, 0.7671, 0.1374, 0.7674, 0.1372, 0.7666, 0.1372, 0.7667, 0.1372, 0.7666, 0.1371, 0.7666, 0.1374, 0.7669, 0.1374, 0.7672, 0.1373, 0.7672, 0.1373, 0.7669, 0.1372, 0.7674, 0.1372, 0.7671, 0.1372, 0.7669, 0.1373, 0.7671, 0.1372, 0.7667, 0.1373, 0.7668, 0.1372, 0.7667, 0.1372, 0.7666, 0.1374, 0.7672, 0.1375, 0.7675, 0.1374, 0.7674, 0.1373, 0.7672, 0.1372, 0.7671, 0.1371, 0.7668, 0.1372, 0.7667, 0.1372, 0.7669, 0.1373, 0.7668, 0.1374, 0.7669, 0.1373, 0.7669, 0.1372, 0.7667, 0.1375, 0.7675, 0.1376, 0.768, 0.1375, 0.7677, 0.1374, 0.7674, 0.1371, 0.7668, 0.1371, 0.7667, 0.1371, 0.7666, 0.1372, 0.7667, 0.1373, 0.7677, 0.1375, 0.7681, 0.1371, 0.7666, 0.1371, 0.7666, 0.1377, 0.7686, 0.1376, 0.768, 0.1372, 0.7667, 0.1372, 0.7666, 0.1372, 0.7674, 0.1373, 0.7677, 0.1371, 0.7666, 0.1371, 0.7667, 0.1374, 0.7669, 0.1373, 0.7668, 0.1375, 0.7675, 0.1374, 0.7672, 0.1375, 0.7681, 0.1377, 0.7686, 0.1372, 0.7666, 0.1371, 0.7666, 0.1291, 0.7385, 0.1293, 0.738, 0.1293, 0.7381, 0.1292, 0.7387, 0.1293, 0.7383, 0.129, 0.7382, 0.1289, 0.7381, 0.1293, 0.738, 0.1364, 0.7638, 0.1367, 0.7649, 0.1367, 0.7649, 0.1364, 0.7638, 0.129, 0.7383, 0.1293, 0.7378, 0.1293, 0.738, 0.1291, 0.7385, 0.1292, 0.7376, 0.1288, 0.738, 0.1288, 0.7378, 0.129, 0.7372, 0.1293, 0.7385, 0.129, 0.7383, 0.129, 0.7382, 0.1293, 0.7383, 0.1293, 0.7378, 0.129, 0.7383, 0.1289, 0.7379, 0.1293, 0.7376, 0.1293, 0.738, 0.1289, 0.7381, 0.1288, 0.738, 0.1292, 0.7376, 0.1293, 0.7387, 0.1291, 0.7383, 0.129, 0.7383, 0.1293, 0.7385, 0.1288, 0.7375, 0.1292, 0.7374, 0.1293, 0.7376, 0.1289, 0.7379, 0.1293, 0.7388, 0.1292, 0.7383, 0.1291, 0.7383, 0.1293, 0.7387, 0.1287, 0.7369, 0.1291, 0.7374, 0.1292, 0.7374, 0.1288, 0.7375, 0.1293, 0.7388, 0.1292, 0.7382, 0.1292, 0.7383, 0.1293, 0.7388, 0.1286, 0.7361, 0.129, 0.7374, 0.1291, 0.7374, 0.1287, 0.7369, 0.1292, 0.7387, 0.1293, 0.7381, 0.1292, 0.7382, 0.1293, 0.7388, 0.1289, 0.7367, 0.1288, 0.7376, 0.129, 0.7374, 0.1286, 0.7361, 0.1367, 0.7649, 0.1364, 0.7638, 0.1364, 0.7638, 0.1367, 0.7649, 0.1367, 0.765, 0.1364, 0.7638, 0.1364, 0.7639, 0.1367, 0.765, 0.1367, 0.765, 0.1364, 0.7638, 0.1364, 0.7638, 0.1367, 0.765, 0.1367, 0.7649, 0.1364, 0.7638, 0.1364, 0.7638, 0.1367, 0.765, 0.1367, 0.7651, 0.1364, 0.7638, 0.1364, 0.7638, 0.1367, 0.765, 0.1367, 0.7649, 0.1364, 0.7638, 0.1364, 0.7638, 0.1367, 0.7649, 0.1367, 0.7651, 0.1364, 0.7639, 0.1364, 0.7638, 0.1367, 0.7651, 0.1367, 0.7649, 0.1364, 0.7638, 0.1364, 0.7638, 0.1367, 0.7649, 0.1367, 0.7649, 0.1364, 0.7638, 0.1364, 0.7638, 0.1367, 0.7649, 0.1367, 0.765, 0.1364, 0.7639, 0.1364, 0.7639, 0.1367, 0.7651, 0.1376, 0.768, 0.1375, 0.7675, 0.1373, 0.7668, 0.1372, 0.7667, 0.1367, 0.7649, 0.1364, 0.7638, 0.1364, 0.7638, 0.1367, 0.7649, 0.1367, 0.7649, 0.1364, 0.7638, 0.1364, 0.7638, 0.1367, 0.7649, 0.1367, 0.765, 0.1364, 0.7639, 0.1364, 0.7639, 0.1367, 0.765, 0.129, 0.7372, 0.1288, 0.7378, 0.1288, 0.7377, 0.1288, 0.7376, 0.1289, 0.7367, 0.1367, 0.765, 0.1364, 0.7638, 0.1364, 0.7638, 0.1367, 0.7649, 0.1326, 0.7526, 0.1326, 0.7524, 0.1326, 0.7524, 0.1327, 0.7525, 0.1325, 0.752, 0.1325, 0.752, 0.1325, 0.752, 0.1324, 0.752, 0.1325, 0.7524, 0.1325, 0.7524, 0.1326, 0.7524, 0.1326, 0.7524, 0.1325, 0.7519, 0.1325, 0.752, 0.1325, 0.752, 0.1325, 0.752, 0.1326, 0.752, 0.1326, 0.7523, 0.1326, 0.7523, 0.1325, 0.752, 0.1325, 0.7524, 0.1325, 0.7524, 0.1325, 0.7524, 0.1325, 0.7523, 0.1326, 0.7519, 0.1326, 0.752, 0.1325, 0.752, 0.1325, 0.7519, 0.1324, 0.7523, 0.1325, 0.7523, 0.1325, 0.7523, 0.1325, 0.7524, 0.1326, 0.752, 0.1326, 0.752, 0.1326, 0.752, 0.1326, 0.7519, 0.1327, 0.7522, 0.1326, 0.7522, 0.1326, 0.7521, 0.1327, 0.7521, 0.1324, 0.7522, 0.1324, 0.7522, 0.1325, 0.7523, 0.1324, 0.7523, 0.1327, 0.752, 0.1326, 0.7521, 0.1326, 0.752, 0.1326, 0.752, 0.1326, 0.7523, 0.1326, 0.7523, 0.1326, 0.7522, 0.1327, 0.7522, 0.1324, 0.7521, 0.1324, 0.7521, 0.1324, 0.7522, 0.1324, 0.7522, 0.1327, 0.7521, 0.1326, 0.7521, 0.1326, 0.7521, 0.1327, 0.752, 0.1326, 0.7524, 0.1326, 0.7523, 0.1326, 0.7523, 0.1326, 0.7523, 0.1324, 0.752, 0.1325, 0.752, 0.1324, 0.7521, 0.1324, 0.7521, 0.1326, 0.7524, 0.1326, 0.7524, 0.1326, 0.7523, 0.1326, 0.7524, 0.1325, 0.752, 0.1326, 0.7523, 0.1326, 0.7523, 0.1325, 0.752, 0.5109, 0.9288, 0.5555, 0.9288, 0.5555, 0.9735, 0.5109, 0.9735, 0.1326, 0.7522, 0.1326, 0.7522, 0.1326, 0.7521, 0.1326, 0.7521, 0.1326, 0.752, 0.1326, 0.7521, 0.1326, 0.752, 0.1326, 0.752, 0.1324, 0.7522, 0.1325, 0.7522, 0.1325, 0.7522, 0.1325, 0.7523, 0.1326, 0.7521, 0.1326, 0.7521, 0.1326, 0.7521, 0.1326, 0.752, 0.1326, 0.7522, 0.1326, 0.7522, 0.1326, 0.7523, 0.1326, 0.7523, 0.1325, 0.7522, 0.1324, 0.7522, 0.1324, 0.7521, 0.1325, 0.7521, 0.1326, 0.7521, 0.1326, 0.7521, 0.1326, 0.7521, 0.1326, 0.7521, 0.1326, 0.7523, 0.1326, 0.7523, 0.1326, 0.7523, 0.1326, 0.7523, 0.1325, 0.752, 0.1325, 0.7521, 0.1325, 0.7521, 0.1324, 0.7521, 0.1326, 0.7524, 0.1326, 0.7523, 0.1326, 0.7523, 0.1326, 0.7523, 0.1325, 0.752, 0.1325, 0.752, 0.1325, 0.7521, 0.1325, 0.752, 0.1325, 0.7524, 0.1325, 0.7523, 0.1326, 0.7523, 0.1326, 0.7524, 0.1325, 0.752, 0.1325, 0.752, 0.1325, 0.752, 0.1325, 0.752, 0.1325, 0.752, 0.1326, 0.7523, 0.1325, 0.7523, 0.1325, 0.7521, 0.1325, 0.7523, 0.1325, 0.7523, 0.1325, 0.7523, 0.1325, 0.7524, 0.1326, 0.752, 0.1326, 0.752, 0.1325, 0.752, 0.1325, 0.752, 0.1326, 0.7522, 0.1326, 0.7521, 0.1326, 0.7521, 0.1326, 0.7521, 0.1325, 0.7523, 0.1325, 0.7522, 0.1325, 0.7523, 0.1325, 0.7523, 0.1328, 0.7523, 0.1327, 0.7522, 0.1327, 0.7521, 0.1328, 0.7521, 0.1327, 0.752, 0.1327, 0.752, 0.1326, 0.752, 0.1327, 0.7518, 0.1323, 0.7522, 0.1324, 0.7522, 0.1324, 0.7523, 0.1323, 0.7524, 0.1327, 0.7524, 0.1326, 0.7523, 0.1327, 0.7522, 0.1328, 0.7523, 0.1323, 0.752, 0.1324, 0.7521, 0.1324, 0.7522, 0.1323, 0.7522, 0.1327, 0.7525, 0.1326, 0.7524, 0.1326, 0.7523, 0.1327, 0.7524, 0.1324, 0.7519, 0.1324, 0.752, 0.1324, 0.7521, 0.1323, 0.752, 0.1325, 0.7523, 0.1325, 0.7522, 0.1325, 0.7522, 0.1325, 0.7521, 0.1324, 0.752, 0.1324, 0.7519, 0.1324, 0.7518, 0.1325, 0.752, 0.1325, 0.7521, 0.1325, 0.7523, 0.1325, 0.7523, 0.1325, 0.7521, 0.1325, 0.7526, 0.1325, 0.7524, 0.1326, 0.7524, 0.1326, 0.7526, 0.1325, 0.7517, 0.1325, 0.7519, 0.1325, 0.752, 0.1324, 0.7518, 0.1326, 0.752, 0.1326, 0.7521, 0.1326, 0.7522, 0.1326, 0.7523, 0.1324, 0.7525, 0.1325, 0.7524, 0.1325, 0.7524, 0.1325, 0.7526, 0.1326, 0.7517, 0.1326, 0.7519, 0.1325, 0.7519, 0.1325, 0.7517, 0.1328, 0.7521, 0.1327, 0.7521, 0.1327, 0.752, 0.1327, 0.752, 0.1327, 0.7518, 0.1326, 0.752, 0.1326, 0.7519, 0.1326, 0.7517, 0.5109, 0.9288, 0.5555, 0.9288, 0.5555, 0.9735, 0.5109, 0.9735, 0.5109, 0.9288, 0.5555, 0.9288, 0.5555, 0.9735, 0.5109, 0.9735, 0.5109, 0.9288, 0.5555, 0.9288, 0.5555, 0.9735, 0.5109, 0.9735, 0.5109, 0.9288, 0.5555, 0.9288, 0.5555, 0.9735, 0.5109, 0.9735, 0.5109, 0.9288, 0.5555, 0.9288, 0.5555, 0.9735, 0.5109, 0.9735, 0.5109, 0.9288, 0.5555, 0.9288, 0.5555, 0.9735, 0.5109, 0.9735, 0.5109, 0.9288, 0.5555, 0.9288, 0.5555, 0.9735, 0.5109, 0.9735, 0.5109, 0.9288, 0.5555, 0.9288, 0.5555, 0.9735, 0.5109, 0.9735, 0.5109, 0.9288, 0.5555, 0.9288, 0.5555, 0.9735, 0.5109, 0.9735, 0.5109, 0.9288, 0.5555, 0.9288, 0.5555, 0.9735, 0.5109, 0.9735, 0.5109, 0.9288, 0.5555, 0.9288, 0.5555, 0.9735, 0.5109, 0.9735, 0.5109, 0.9288, 0.5555, 0.9288, 0.5555, 0.9735, 0.5109, 0.9735, 0.5109, 0.9288, 0.5555, 0.9288, 0.5555, 0.9735, 0.5109, 0.9735, 0.5109, 0.9288, 0.5555, 0.9288, 0.5555, 0.9735, 0.5109, 0.9735, 0.5109, 0.9288, 0.5555, 0.9288, 0.5555, 0.9735, 0.5109, 0.9735, 0.5109, 0.9288, 0.5555, 0.9288, 0.5555, 0.9735, 0.5109, 0.9735, 0.5109, 0.9288, 0.5555, 0.9288, 0.5555, 0.9735, 0.5109, 0.9735, 0.5109, 0.9288, 0.5555, 0.9288, 0.5555, 0.9735, 0.5109, 0.9735, 0.5109, 0.9288, 0.5555, 0.9288, 0.5555, 0.9735, 0.5109, 0.9735, 0.5109, 0.9288, 0.5555, 0.9288, 0.5555, 0.9735, 0.5109, 0.9735, 0.5109, 0.9288, 0.5555, 0.9288, 0.5555, 0.9735, 0.5109, 0.9735, 0.5109, 0.9288, 0.5555, 0.9288, 0.5555, 0.9735, 0.5109, 0.9735, 0.5109, 0.9288, 0.5555, 0.9288, 0.5555, 0.9735, 0.5109, 0.9735, 0.5109, 0.9288, 0.5555, 0.9288, 0.5555, 0.9735, 0.5109, 0.9735, 0.5109, 0.9288, 0.5555, 0.9288, 0.5555, 0.9735, 0.5109, 0.9735, 0.5109, 0.9288, 0.5555, 0.9288, 0.5555, 0.9735, 0.5109, 0.9735, 0.5109, 0.9288, 0.5555, 0.9288, 0.5555, 0.9735, 0.5109, 0.9735, 0.5109, 0.9288, 0.5555, 0.9288, 0.5555, 0.9735, 0.5109, 0.9735, 0.5109, 0.9288, 0.5555, 0.9288, 0.5555, 0.9735, 0.5109, 0.9735, 0.5109, 0.9288, 0.5555, 0.9288, 0.5555, 0.9735, 0.5109, 0.9735, 0.5109, 0.9288, 0.5555, 0.9288, 0.5555, 0.9735, 0.5109, 0.9735, 0.5109, 0.9288, 0.5555, 0.9288, 0.5555, 0.9735, 0.5109, 0.9735, 0.5109, 0.9288, 0.5555, 0.9288, 0.5555, 0.9735, 0.5109, 0.9735, 0.5109, 0.9288, 0.5555, 0.9288, 0.5555, 0.9735, 0.5109, 0.9735, 0.5109, 0.9288, 0.5555, 0.9288, 0.5555, 0.9735, 0.5109, 0.9735, 0.5109, 0.9288, 0.5555, 0.9288, 0.5555, 0.9735, 0.5109, 0.9735, 0.5109, 0.9288, 0.5555, 0.9288, 0.5555, 0.9735, 0.5109, 0.9735, 0.5109, 0.9288, 0.5555, 0.9288, 0.5555, 0.9735, 0.5109, 0.9735, 0.5109, 0.9288, 0.5555, 0.9288, 0.5555, 0.9735, 0.5109, 0.9735, 0.5109, 0.9288, 0.5555, 0.9288, 0.5555, 0.9735, 0.5109, 0.9735, 0.5109, 0.9288, 0.5555, 0.9288, 0.5555, 0.9735, 0.5109, 0.9735, 0.5109, 0.9288, 0.5555, 0.9288, 0.5555, 0.9735, 0.5109, 0.9735, 0.5109, 0.9288, 0.5555, 0.9288, 0.5555, 0.9735, 0.5109, 0.9735, 0.5109, 0.9288, 0.5555, 0.9288, 0.5555, 0.9735, 0.5109, 0.9735, 0.5109, 0.9288, 0.5555, 0.9288, 0.5555, 0.9735, 0.5109, 0.9735, 0.5109, 0.9288, 0.5555, 0.9288, 0.5555, 0.9735, 0.5109, 0.9735, 0.5109, 0.9288, 0.5555, 0.9288, 0.5555, 0.9735, 0.5109, 0.9735, 0.5109, 0.9288, 0.5555, 0.9288, 0.5555, 0.9735, 0.5109, 0.9735, 0.5109, 0.9288, 0.5555, 0.9288, 0.5555, 0.9735, 0.5109, 0.9735, 0.5109, 0.9288, 0.5555, 0.9288, 0.5555, 0.9735, 0.5109, 0.9735, 0.5109, 0.9288, 0.5555, 0.9288, 0.5555, 0.9735, 0.5109, 0.9735, 0.5109, 0.9288, 0.5555, 0.9288, 0.5555, 0.9735, 0.5109, 0.9735, 0.5109, 0.9288, 0.5555, 0.9288, 0.5555, 0.9735, 0.5109, 0.9735, 0.5109, 0.9288, 0.5555, 0.9288, 0.5555, 0.9735, 0.5109, 0.9735, 0.5109, 0.9288, 0.5555, 0.9288, 0.5555, 0.9735, 0.5109, 0.9735, 0.5109, 0.9288, 0.5555, 0.9288, 0.5555, 0.9735, 0.5109, 0.9735, 0.5109, 0.9288, 0.5555, 0.9288, 0.5555, 0.9735, 0.5109, 0.9735, 0.5109, 0.9288, 0.5555, 0.9288, 0.5555, 0.9735, 0.5109, 0.9735, 0.5109, 0.9288, 0.5555, 0.9288, 0.5555, 0.9735, 0.5109, 0.9735, 0.5109, 0.9288, 0.5555, 0.9288, 0.5555, 0.9735, 0.5109, 0.9735, 0.5109, 0.9288, 0.5555, 0.9288, 0.5555, 0.9735, 0.5109, 0.9735, 0.5109, 0.9288, 0.5555, 0.9288, 0.5555, 0.9735, 0.5109, 0.9735, 0.5109, 0.9288, 0.5555, 0.9288, 0.5555, 0.9735, 0.5109, 0.9735, 0.5109, 0.9288, 0.5555, 0.9288, 0.5555, 0.9735, 0.5109, 0.9735, 0.5109, 0.9288, 0.5555, 0.9288, 0.5555, 0.9735, 0.5109, 0.9735, 0.5109, 0.9288, 0.5555, 0.9288, 0.5555, 0.9735, 0.5109, 0.9735, 0.5109, 0.9288, 0.5555, 0.9288, 0.5555, 0.9735, 0.5109, 0.9735, 0.5109, 0.9288, 0.5555, 0.9288, 0.5555, 0.9735, 0.5109, 0.9735, 0.5109, 0.9288, 0.5555, 0.9288, 0.5555, 0.9735, 0.5109, 0.9735, 0.5109, 0.9288, 0.5555, 0.9288, 0.5555, 0.9735, 0.5109, 0.9735, 0.5109, 0.9288, 0.5555, 0.9288, 0.5555, 0.9735, 0.5109, 0.9735, 0.5109, 0.9288, 0.5555, 0.9288, 0.5555, 0.9735, 0.5109, 0.9735, 0.5109, 0.9288, 0.5555, 0.9288, 0.5555, 0.9735, 0.5109, 0.9735, 0.5109, 0.9288, 0.5555, 0.9288, 0.5555, 0.9735, 0.5109, 0.9735, 0.5109, 0.9288, 0.5555, 0.9288, 0.5555, 0.9735, 0.5109, 0.9735, 0.5109, 0.9288, 0.5555, 0.9288, 0.5555, 0.9735, 0.5109, 0.9735, 0.1367, 0.7651, 0.1364, 0.7639, 0.1364, 0.7639, 0.1367, 0.7651, 0.1372, 0.7671, 0.1372, 0.7674, 0.1371, 0.7667, 0.1371, 0.7668, 0.1373, 0.7669, 0.1373, 0.7672, 0.1367, 0.765, 0.1367, 0.7649, 0.1323, 0.7524, 0.1324, 0.7523, 0.1325, 0.7524, 0.1324, 0.7525, 0.5109, 0.9288, 0.5555, 0.9288, 0.5555, 0.9735, 0.5109, 0.9735, 0.5109, 0.9288, 0.5555, 0.9288, 0.5555, 0.9735, 0.5109, 0.9735, 0.5109, 0.9288, 0.5555, 0.9288, 0.5555, 0.9735, 0.5109, 0.9735, 0.5109, 0.9288, 0.5555, 0.9288, 0.5555, 0.9735, 0.5109, 0.9735, 0.5109, 0.9288, 0.5555, 0.9288, 0.5555, 0.9735, 0.5109, 0.9735, 0.5109, 0.9288, 0.5555, 0.9288, 0.5555, 0.9735, 0.5109, 0.9735, 0.5109, 0.9288, 0.5555, 0.9288, 0.5555, 0.9735, 0.5109, 0.9735, 0.5109, 0.9288, 0.5555, 0.9288, 0.5555, 0.9735, 0.5109, 0.9735, 0.5109, 0.9288, 0.5555, 0.9288, 0.5555, 0.9735, 0.5109, 0.9735])
me_plane.materials.append(mat_material_001)
me_plane.use_remesh_preserve_volume = False
me_plane.use_remesh_preserve_attributes = False
me_plane.use_mirror_vertex_groups = False
me_plane.update()

# ---- objects
ob_camera_001 = bpy.data.objects.new('Camera.001', cam_camera_001)
ob_plane = bpy.data.objects.new('Plane', me_plane)
ob_lamp = bpy.data.objects.new('Lamp', light_lamp)
ob_camera = bpy.data.objects.new('Camera', cam_camera)

# ---- transforms, parenting, visibility, modifiers, constraints
ob_camera_001.location = (0.4393, -302.6, 6.709)
ob_camera_001.rotation_euler = (0.9568, -0.1299, 0.07103)
ob_camera_001.lock_rotations_4d = False
ob_camera_001.empty_display_type = 'ARROWS'
ob_camera_001.color = (0.0, 0.0, 0.0, 0.0)
ob_camera_001.display_type = 'WIRE'
ob_camera_001.lineart.crease_threshold = 0.0
ob_plane.location = (2.994, -0.4673, 0.5068)
ob_plane.rotation_euler = (1.306e-06, -1.563, -1.296e-06)
ob_plane.scale = (0.3866, 0.3866, 0.3913)
ob_plane.lineart.crease_threshold = 0.0
ob_lamp.location = (4.076, 0.87, 5.406)
ob_lamp.rotation_euler = (0.6503, 0.05522, 1.866)
ob_lamp.lock_rotations_4d = False
ob_lamp.empty_display_type = 'ARROWS'
ob_lamp.color = (0.0, 0.0, 0.0, 0.0)
ob_lamp.lineart.crease_threshold = 0.0
ob_camera.location = (-1.062, 5.953, 13.58)
ob_camera.rotation_euler = (0.5022, -0.02108, -2.835)
ob_camera.lock_rotations_4d = False
ob_camera.empty_display_type = 'ARROWS'
ob_camera.color = (0.0, 0.0, 0.0, 0.0)
ob_camera.display_type = 'WIRE'
ob_camera.lineart.crease_threshold = 0.0

# ---- collection membership
col_collection_1.objects.link(ob_camera_001)
col_collection_1.objects.link(ob_plane)
col_collection_1.objects.link(ob_lamp)
col_collection_1.objects.link(ob_camera)

# ---- scene / render settings (as saved in the file)
scene.camera = ob_camera
scene.frame_start = 1; scene.frame_end = 250; scene.frame_set(2)
scene.render.engine = 'CYCLES'
scene.render.resolution_percentage = 50
scene.render.dither_intensity = 0.0
scene.cycles.use_denoising = False
scene.cycles.samples = 128
scene.cycles.sampling_pattern = 'TABULATED_SOBOL'
scene.cycles.light_sampling_threshold = 0.0
scene.cycles.use_adaptive_sampling = False
scene.cycles.use_light_tree = False
scene.cycles.blur_glossy = 0.0
scene.cycles.sample_clamp_indirect = 0.0
scene.view_settings.view_transform = 'Standard'
bpy.context.view_layer.update()
